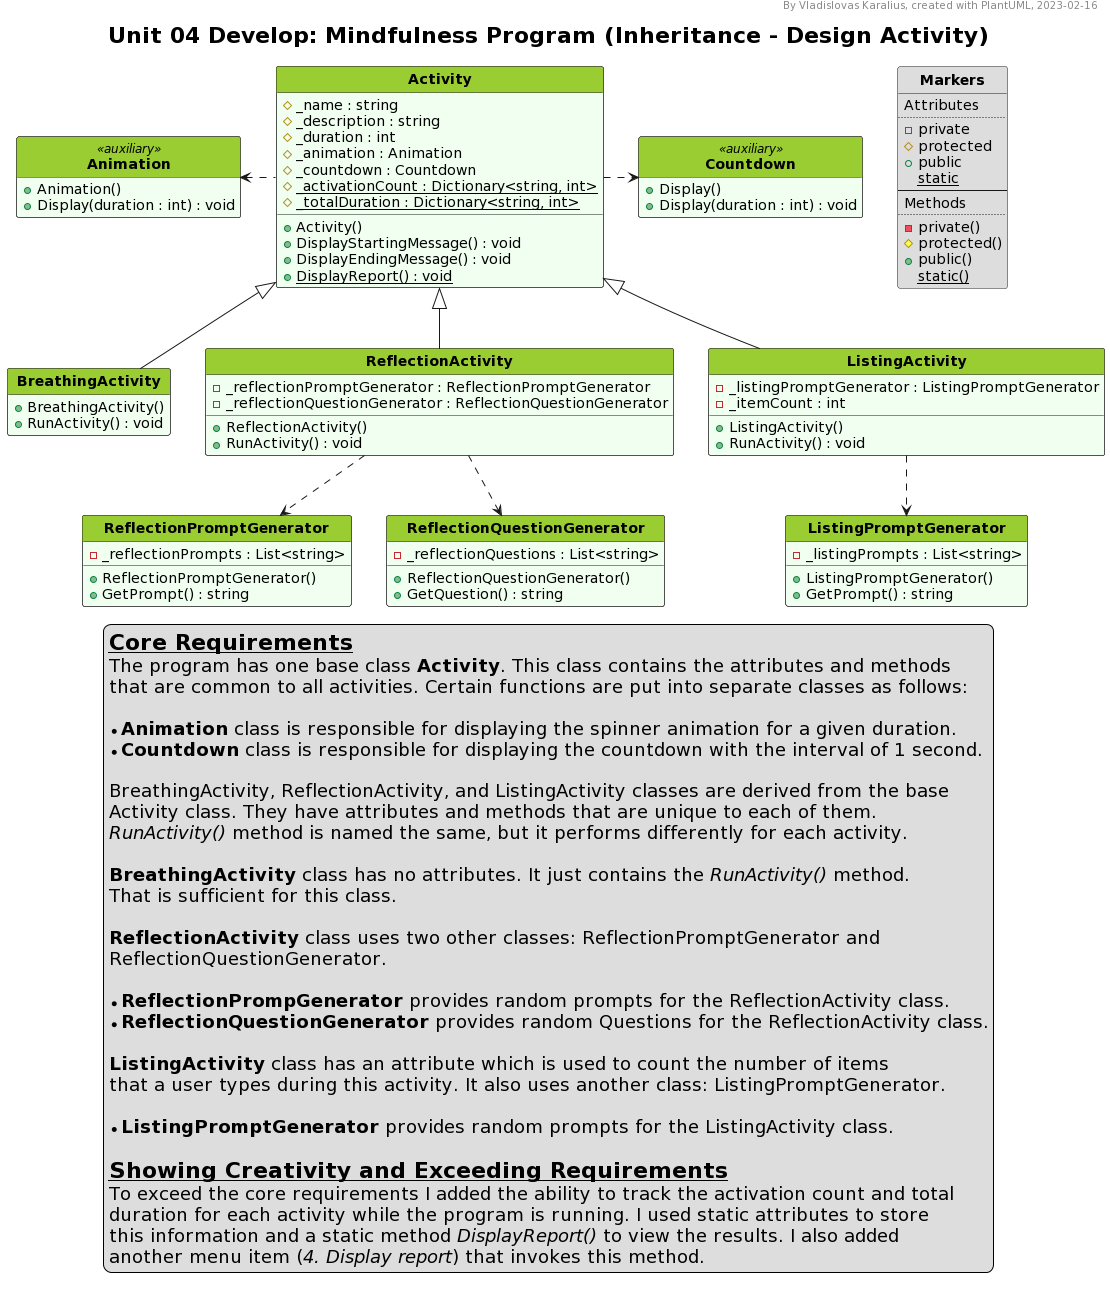

The diagram above was rendered by PlantUML. Its source (embedded in the PNG):
@startuml
'--Formatting options--
hide circle
hide empty members
hide <<hidden>> stereotype
'skinparam classAttributeIconSize 0
skinparam style strictuml
'skinparam groupInheritance 2
'skinparam linetype ortho
'skinparam Nodesep 15
'skinparam Ranksep 25
'left to right direction

'--Styling--
'skinparam BackgroundColor White/LightGreen
skinparam TitleFontSize 22

<style>
classDiagram {
  class {
    '-attributes and methods-
    'FontSize 14
    'FontColor black
    'BackgroundColor #fefece
    BackgroundColor #f0fff0
    'RoundCorner 0
    '-class name-
    header {
      'FontSize 12
      'FontColor Black
      FontStyle bold
      BackgroundColor YellowGreen
    }
  }
  note {
    BackgroundColor Yellow
  }
  legend {
    FontSize 18
  }
</style>

'--Header, title, caption--
header By Vladislovas Karalius, created with PlantUML, 2023-02-16
title Unit 04 Develop: Mindfulness Program (Inheritance - Design Activity)
'caption <:warning:>Constructors without parameters are not shown in this diagram

' Dummy class that explains visibility symbols
class Markers #dddddd {
Attributes
..
- private
# protected
+ public
{static} static
--
Methods
..
- private()
# protected()
+ public()
{static} static()
}

'--Main--
class Activity {
  # _name : string
  # _description : string
  # _duration : int
  # _animation : Animation
  # _countdown : Countdown
  # {static} _activationCount : Dictionary<string, int>
  # {static} _totalDuration : Dictionary<string, int>
  + Activity()
  + DisplayStartingMessage() : void
  + DisplayEndingMessage() : void
  + {static} DisplayReport() : void
}

class BreathingActivity {
  + BreathingActivity()
  + RunActivity() : void
}

class ReflectionActivity {
  - _reflectionPromptGenerator : ReflectionPromptGenerator
  - _reflectionQuestionGenerator : ReflectionQuestionGenerator
  + ReflectionActivity()
  + RunActivity() : void
}

class ListingActivity {
  - _listingPromptGenerator : ListingPromptGenerator
  - _itemCount : int
  + ListingActivity()
  + RunActivity() : void
}

class ReflectionPromptGenerator {
  - _reflectionPrompts : List<string>
  + ReflectionPromptGenerator()
  + GetPrompt() : string
}

class ReflectionQuestionGenerator {
  - _reflectionQuestions : List<string>
  + ReflectionQuestionGenerator()
  + GetQuestion() : string
}

class ListingPromptGenerator {
  - _listingPrompts : List<string>
  + ListingPromptGenerator()
  + GetPrompt() : string
}

class Animation <<auxiliary>> {
  + Animation()
  + Display(duration : int) : void
}

class Countdown <<auxiliary>> {
  + Display()
  + Display(duration : int) : void
}

Activity <|-- BreathingActivity
Activity <|-- ReflectionActivity
Activity <|-- ListingActivity
ReflectionActivity ..> ReflectionPromptGenerator
ReflectionActivity ..> ReflectionQuestionGenerator
ListingActivity ..> ListingPromptGenerator
Activity .left.> Animation
Activity .right.> Countdown

'--Description--
legend bottom
<size:22>__**Core Requirements**__
The program has one base class **Activity**. This class contains the attributes and methods
that are common to all activities. Certain functions are put into separate classes as follows:

* **Animation** class is responsible for displaying the spinner animation for a given duration.
* **Countdown** class is responsible for displaying the countdown with the interval of 1 second.

BreathingActivity, ReflectionActivity, and ListingActivity classes are derived from the base
Activity class. They have attributes and methods that are unique to each of them.
//RunActivity()// method is named the same, but it performs differently for each activity.

**BreathingActivity** class has no attributes. It just contains the //RunActivity()// method.
That is sufficient for this class.

**ReflectionActivity** class uses two other classes: ReflectionPromptGenerator and
ReflectionQuestionGenerator.

* **ReflectionPrompGenerator** provides random prompts for the ReflectionActivity class.
* **ReflectionQuestionGenerator** provides random Questions for the ReflectionActivity class.

**ListingActivity** class has an attribute which is used to count the number of items
that a user types during this activity. It also uses another class: ListingPromptGenerator.

* **ListingPromptGenerator** provides random prompts for the ListingActivity class.

<size:22>__**Showing Creativity and Exceeding Requirements**__
To exceed the core requirements I added the ability to track the activation count and total
duration for each activity while the program is running. I used static attributes to store
this information and a static method //DisplayReport()// to view the results. I also added
another menu item (//4. Display report//) that invokes this method.
endlegend
@enduml